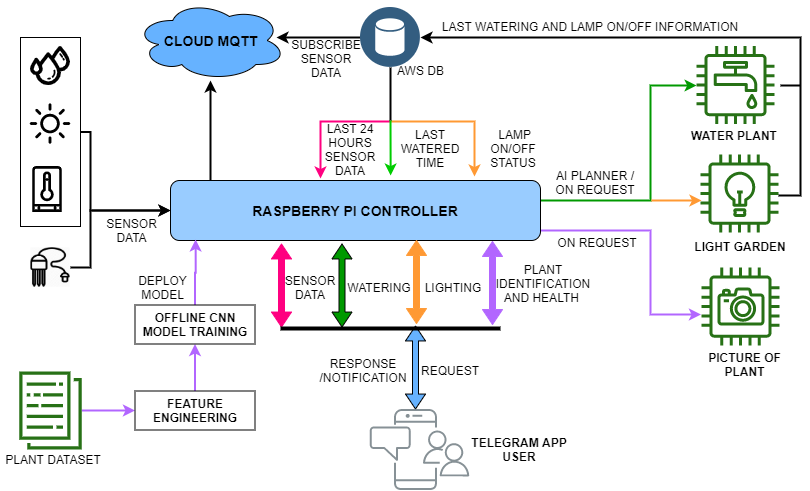

The diagram above was exported from draw.io. Its source (the exported page's mxGraphModel, read from the mxfile embedded in the PNG):
<mxGraphModel dx="868" dy="460" grid="1" gridSize="10" guides="1" tooltips="1" connect="1" arrows="1" fold="1" page="1" pageScale="1" pageWidth="850" pageHeight="1100" math="0" shadow="0">
  <root>
    <mxCell id="0" />
    <mxCell id="1" parent="0" />
    <mxCell id="WNyzhl7qsfKSNOLZDh8s-54" style="edgeStyle=orthogonalEdgeStyle;rounded=0;orthogonalLoop=1;jettySize=auto;html=1;strokeWidth=2;strokeColor=#009900;" parent="1" source="WNyzhl7qsfKSNOLZDh8s-1" target="WNyzhl7qsfKSNOLZDh8s-3" edge="1">
      <mxGeometry relative="1" as="geometry">
        <Array as="points">
          <mxPoint x="660" y="210" />
          <mxPoint x="660" y="95" />
        </Array>
      </mxGeometry>
    </mxCell>
    <mxCell id="WNyzhl7qsfKSNOLZDh8s-55" style="edgeStyle=orthogonalEdgeStyle;rounded=0;orthogonalLoop=1;jettySize=auto;html=1;strokeWidth=2;strokeColor=#B266FF;" parent="1" source="WNyzhl7qsfKSNOLZDh8s-1" edge="1">
      <mxGeometry relative="1" as="geometry">
        <mxPoint x="710.4714008202029" y="324" as="targetPoint" />
        <Array as="points">
          <mxPoint x="660" y="240" />
          <mxPoint x="660" y="324" />
        </Array>
      </mxGeometry>
    </mxCell>
    <mxCell id="WNyzhl7qsfKSNOLZDh8s-77" style="edgeStyle=orthogonalEdgeStyle;rounded=0;orthogonalLoop=1;jettySize=auto;html=1;exitX=0.25;exitY=0;exitDx=0;exitDy=0;strokeWidth=2;" parent="1" edge="1">
      <mxGeometry relative="1" as="geometry">
        <mxPoint x="220" y="90" as="targetPoint" />
        <mxPoint x="220" y="190" as="sourcePoint" />
        <Array as="points">
          <mxPoint x="220" y="140" />
          <mxPoint x="220" y="140" />
        </Array>
      </mxGeometry>
    </mxCell>
    <mxCell id="WNyzhl7qsfKSNOLZDh8s-1" value="&lt;b&gt;&lt;font style=&quot;font-size: 14px&quot;&gt;&amp;nbsp;RASPBERRY PI CONTROLLER&amp;nbsp;&lt;/font&gt;&lt;/b&gt;" style="rounded=1;whiteSpace=wrap;html=1;fillColor=#99CCFF;" parent="1" vertex="1">
      <mxGeometry x="180" y="190" width="370" height="60" as="geometry" />
    </mxCell>
    <mxCell id="WNyzhl7qsfKSNOLZDh8s-3" value="" style="outlineConnect=0;fontColor=#232F3E;gradientColor=none;fillColor=#277116;strokeColor=none;dashed=0;verticalLabelPosition=bottom;verticalAlign=top;align=center;html=1;fontSize=12;fontStyle=0;aspect=fixed;pointerEvents=1;shape=mxgraph.aws4.utility;" parent="1" vertex="1">
      <mxGeometry x="706" y="55.5" width="78" height="78" as="geometry" />
    </mxCell>
    <mxCell id="WNyzhl7qsfKSNOLZDh8s-43" style="edgeStyle=orthogonalEdgeStyle;rounded=0;orthogonalLoop=1;jettySize=auto;html=1;strokeWidth=2;entryX=1;entryY=0.5;entryDx=0;entryDy=0;" parent="1" source="WNyzhl7qsfKSNOLZDh8s-5" target="WNyzhl7qsfKSNOLZDh8s-14" edge="1">
      <mxGeometry relative="1" as="geometry">
        <mxPoint x="440" y="40" as="targetPoint" />
        <Array as="points">
          <mxPoint x="810" y="205" />
          <mxPoint x="810" y="47" />
        </Array>
      </mxGeometry>
    </mxCell>
    <mxCell id="WNyzhl7qsfKSNOLZDh8s-5" value="" style="outlineConnect=0;fontColor=#232F3E;gradientColor=none;fillColor=#277116;strokeColor=none;dashed=0;verticalLabelPosition=bottom;verticalAlign=top;align=center;html=1;fontSize=12;fontStyle=0;aspect=fixed;pointerEvents=1;shape=mxgraph.aws4.lightbulb;" parent="1" vertex="1">
      <mxGeometry x="710" y="164" width="78" height="78" as="geometry" />
    </mxCell>
    <mxCell id="WNyzhl7qsfKSNOLZDh8s-9" value="&lt;b&gt;LIGHT GARDEN&lt;/b&gt;" style="text;html=1;strokeColor=none;fillColor=none;align=center;verticalAlign=middle;whiteSpace=wrap;rounded=0;" parent="1" vertex="1">
      <mxGeometry x="700" y="246" width="100" height="20" as="geometry" />
    </mxCell>
    <mxCell id="WNyzhl7qsfKSNOLZDh8s-10" value="&lt;b&gt;WATER PLANT&lt;/b&gt;" style="text;html=1;strokeColor=none;fillColor=none;align=center;verticalAlign=middle;whiteSpace=wrap;rounded=0;" parent="1" vertex="1">
      <mxGeometry x="699" y="135" width="90" height="20" as="geometry" />
    </mxCell>
    <mxCell id="WNyzhl7qsfKSNOLZDh8s-11" value="" style="outlineConnect=0;gradientColor=none;fontColor=#545B64;strokeColor=none;fillColor=#879196;dashed=0;verticalLabelPosition=bottom;verticalAlign=top;align=center;html=1;fontSize=12;fontStyle=0;aspect=fixed;shape=mxgraph.aws4.illustration_notification;pointerEvents=1;labelBackgroundColor=#ffffff;" parent="1" vertex="1">
      <mxGeometry x="379" y="418.5" width="100" height="81" as="geometry" />
    </mxCell>
    <mxCell id="WNyzhl7qsfKSNOLZDh8s-89" style="edgeStyle=orthogonalEdgeStyle;rounded=0;orthogonalLoop=1;jettySize=auto;html=1;strokeWidth=2;entryX=0;entryY=0.5;entryDx=0;entryDy=0;strokeColor=#B266FF;" parent="1" source="WNyzhl7qsfKSNOLZDh8s-13" target="WNyzhl7qsfKSNOLZDh8s-90" edge="1">
      <mxGeometry relative="1" as="geometry">
        <mxPoint x="202" y="390" as="targetPoint" />
      </mxGeometry>
    </mxCell>
    <mxCell id="WNyzhl7qsfKSNOLZDh8s-13" value="" style="outlineConnect=0;fontColor=#232F3E;gradientColor=none;fillColor=#277116;strokeColor=none;dashed=0;verticalLabelPosition=bottom;verticalAlign=top;align=center;html=1;fontSize=12;fontStyle=0;aspect=fixed;pointerEvents=1;shape=mxgraph.aws4.data_set;" parent="1" vertex="1">
      <mxGeometry x="28.5" y="381" width="63" height="78" as="geometry" />
    </mxCell>
    <mxCell id="WNyzhl7qsfKSNOLZDh8s-39" style="edgeStyle=orthogonalEdgeStyle;rounded=0;orthogonalLoop=1;jettySize=auto;html=1;strokeWidth=2;strokeColor=#FF9933;" parent="1" edge="1">
      <mxGeometry relative="1" as="geometry">
        <mxPoint x="400" y="131" as="sourcePoint" />
        <mxPoint x="484" y="186" as="targetPoint" />
        <Array as="points">
          <mxPoint x="400" y="131" />
          <mxPoint x="484" y="131" />
        </Array>
      </mxGeometry>
    </mxCell>
    <mxCell id="WNyzhl7qsfKSNOLZDh8s-40" style="edgeStyle=orthogonalEdgeStyle;rounded=0;orthogonalLoop=1;jettySize=auto;html=1;strokeWidth=2;strokeColor=#FF0080;" parent="1" edge="1">
      <mxGeometry relative="1" as="geometry">
        <mxPoint x="400" y="131" as="sourcePoint" />
        <mxPoint x="330" y="188" as="targetPoint" />
        <Array as="points">
          <mxPoint x="330" y="131" />
          <mxPoint x="330" y="188" />
        </Array>
      </mxGeometry>
    </mxCell>
    <mxCell id="WNyzhl7qsfKSNOLZDh8s-128" style="edgeStyle=orthogonalEdgeStyle;rounded=0;orthogonalLoop=1;jettySize=auto;html=1;exitX=0;exitY=0.5;exitDx=0;exitDy=0;strokeColor=#000000;strokeWidth=2;" parent="1" source="WNyzhl7qsfKSNOLZDh8s-14" edge="1">
      <mxGeometry relative="1" as="geometry">
        <mxPoint x="286" y="47" as="targetPoint" />
        <mxPoint x="366" y="47" as="sourcePoint" />
      </mxGeometry>
    </mxCell>
    <mxCell id="WNyzhl7qsfKSNOLZDh8s-14" value="" style="aspect=fixed;perimeter=ellipsePerimeter;html=1;align=center;shadow=0;dashed=0;image;image=img/lib/ibm/data/data_services.svg;strokeColor=#FF0000;fillColor=#FFFF66;gradientColor=none;fontColor=#4277BB;labelBackgroundColor=#ffffff;spacingTop=3;" parent="1" vertex="1">
      <mxGeometry x="370" y="17" width="60" height="60" as="geometry" />
    </mxCell>
    <mxCell id="WNyzhl7qsfKSNOLZDh8s-18" value="&lt;b&gt;&lt;font style=&quot;font-size: 14px&quot;&gt;CLOUD MQTT&lt;/font&gt;&lt;/b&gt;" style="ellipse;shape=cloud;whiteSpace=wrap;html=1;fillColor=#66B2FF;" parent="1" vertex="1">
      <mxGeometry x="144.5" y="10" width="151" height="80" as="geometry" />
    </mxCell>
    <mxCell id="WNyzhl7qsfKSNOLZDh8s-19" value="" style="shape=image;verticalLabelPosition=bottom;labelBackgroundColor=#ffffff;verticalAlign=top;aspect=fixed;imageAspect=0;image=data:image/svg+xml,(base64 omitted: 1404 chars);" parent="1" vertex="1">
      <mxGeometry x="34" y="176" width="46" height="46" as="geometry" />
    </mxCell>
    <mxCell id="WNyzhl7qsfKSNOLZDh8s-33" style="edgeStyle=orthogonalEdgeStyle;rounded=0;orthogonalLoop=1;jettySize=auto;html=1;entryX=0;entryY=0.5;entryDx=0;entryDy=0;strokeWidth=2;" parent="1" source="WNyzhl7qsfKSNOLZDh8s-20" target="WNyzhl7qsfKSNOLZDh8s-1" edge="1">
      <mxGeometry relative="1" as="geometry">
        <Array as="points">
          <mxPoint x="100" y="277" />
          <mxPoint x="100" y="220" />
        </Array>
      </mxGeometry>
    </mxCell>
    <mxCell id="WNyzhl7qsfKSNOLZDh8s-20" value="" style="shape=image;verticalLabelPosition=bottom;labelBackgroundColor=#ffffff;verticalAlign=top;aspect=fixed;imageAspect=0;image=data:image/jpeg,(base64 omitted: 10340 chars);" parent="1" vertex="1">
      <mxGeometry x="40" y="257" width="40" height="40" as="geometry" />
    </mxCell>
    <mxCell id="WNyzhl7qsfKSNOLZDh8s-23" value="" style="shape=image;verticalLabelPosition=bottom;labelBackgroundColor=#ffffff;verticalAlign=top;aspect=fixed;imageAspect=0;image=https://image.flaticon.com/icons/svg/118/118755.svg;" parent="1" vertex="1">
      <mxGeometry x="37.5" y="111" width="45" height="45" as="geometry" />
    </mxCell>
    <mxCell id="WNyzhl7qsfKSNOLZDh8s-24" value="" style="shape=image;verticalLabelPosition=bottom;labelBackgroundColor=#ffffff;verticalAlign=top;aspect=fixed;imageAspect=0;image=https://image.flaticon.com/icons/svg/219/219816.svg;" parent="1" vertex="1">
      <mxGeometry x="40" y="55.5" width="40" height="40" as="geometry" />
    </mxCell>
    <mxCell id="WNyzhl7qsfKSNOLZDh8s-30" style="edgeStyle=orthogonalEdgeStyle;rounded=0;orthogonalLoop=1;jettySize=auto;html=1;entryX=0;entryY=0.5;entryDx=0;entryDy=0;strokeWidth=2;" parent="1" source="WNyzhl7qsfKSNOLZDh8s-28" target="WNyzhl7qsfKSNOLZDh8s-1" edge="1">
      <mxGeometry relative="1" as="geometry">
        <Array as="points">
          <mxPoint x="100" y="142" />
          <mxPoint x="100" y="220" />
        </Array>
      </mxGeometry>
    </mxCell>
    <mxCell id="WNyzhl7qsfKSNOLZDh8s-28" value="" style="rounded=0;whiteSpace=wrap;html=1;fillColor=none;" parent="1" vertex="1">
      <mxGeometry x="30" y="47" width="60" height="189" as="geometry" />
    </mxCell>
    <mxCell id="WNyzhl7qsfKSNOLZDh8s-45" value="" style="line;strokeWidth=2;html=1;fillColor=#66B2FF;" parent="1" vertex="1">
      <mxGeometry x="790" y="90" width="20" height="10" as="geometry" />
    </mxCell>
    <mxCell id="WNyzhl7qsfKSNOLZDh8s-52" value="LAST WATERING AND LAMP ON/OFF INFORMATION" style="text;html=1;strokeColor=none;fillColor=none;align=center;verticalAlign=middle;whiteSpace=wrap;rounded=0;" parent="1" vertex="1">
      <mxGeometry x="450" y="26" width="300" height="20" as="geometry" />
    </mxCell>
    <mxCell id="WNyzhl7qsfKSNOLZDh8s-56" value="" style="shape=doubleArrow;direction=south;whiteSpace=wrap;html=1;fillColor=#FF0080;arrowWidth=0.3;arrowSize=0.18;strokeColor=#FF0080;" parent="1" vertex="1">
      <mxGeometry x="281" y="253.5" width="20" height="83" as="geometry" />
    </mxCell>
    <mxCell id="WNyzhl7qsfKSNOLZDh8s-60" value="" style="shape=doubleArrow;direction=south;whiteSpace=wrap;html=1;fillColor=#B266FF;arrowWidth=0.3;arrowSize=0.18;strokeColor=#B266FF;" parent="1" vertex="1">
      <mxGeometry x="492" y="251" width="20" height="83" as="geometry" />
    </mxCell>
    <mxCell id="WNyzhl7qsfKSNOLZDh8s-61" value="" style="shape=doubleArrow;direction=south;whiteSpace=wrap;html=1;fillColor=#009900;arrowWidth=0.3;arrowSize=0.18;" parent="1" vertex="1">
      <mxGeometry x="341.5" y="253.5" width="20" height="83" as="geometry" />
    </mxCell>
    <mxCell id="WNyzhl7qsfKSNOLZDh8s-64" value="" style="shape=doubleArrow;direction=south;whiteSpace=wrap;html=1;fillColor=#66B2FF;arrowWidth=0.3;arrowSize=0.18;" parent="1" vertex="1">
      <mxGeometry x="415" y="335.5" width="20" height="83" as="geometry" />
    </mxCell>
    <mxCell id="WNyzhl7qsfKSNOLZDh8s-66" value="" style="line;strokeWidth=4;html=1;perimeter=backbonePerimeter;points=[];outlineConnect=0;fillColor=#66B2FF;" parent="1" vertex="1">
      <mxGeometry x="290" y="333" width="220" height="10" as="geometry" />
    </mxCell>
    <mxCell id="WNyzhl7qsfKSNOLZDh8s-67" value="REQUEST" style="text;html=1;strokeColor=none;fillColor=none;align=center;verticalAlign=middle;whiteSpace=wrap;rounded=0;" parent="1" vertex="1">
      <mxGeometry x="440" y="369.5" width="40" height="20" as="geometry" />
    </mxCell>
    <mxCell id="WNyzhl7qsfKSNOLZDh8s-68" value="RESPONSE /NOTIFICATION" style="text;html=1;strokeColor=none;fillColor=none;align=center;verticalAlign=middle;whiteSpace=wrap;rounded=0;" parent="1" vertex="1">
      <mxGeometry x="353" y="369.5" width="40" height="20" as="geometry" />
    </mxCell>
    <mxCell id="WNyzhl7qsfKSNOLZDh8s-70" value="PLANT IDENTIFICATION AND HEALTH&amp;nbsp;" style="text;html=1;strokeColor=none;fillColor=none;align=center;verticalAlign=middle;whiteSpace=wrap;rounded=0;" parent="1" vertex="1">
      <mxGeometry x="533" y="282.5" width="40" height="20" as="geometry" />
    </mxCell>
    <mxCell id="WNyzhl7qsfKSNOLZDh8s-71" value="SENSOR DATA" style="text;html=1;strokeColor=none;fillColor=none;align=center;verticalAlign=middle;whiteSpace=wrap;rounded=0;" parent="1" vertex="1">
      <mxGeometry x="300" y="287" width="40" height="20" as="geometry" />
    </mxCell>
    <mxCell id="WNyzhl7qsfKSNOLZDh8s-72" value="&lt;br&gt;LIGHTING" style="text;html=1;strokeColor=none;fillColor=none;align=center;verticalAlign=middle;whiteSpace=wrap;rounded=0;" parent="1" vertex="1">
      <mxGeometry x="443" y="280" width="40" height="20" as="geometry" />
    </mxCell>
    <mxCell id="WNyzhl7qsfKSNOLZDh8s-113" style="edgeStyle=orthogonalEdgeStyle;rounded=0;orthogonalLoop=1;jettySize=auto;html=1;strokeWidth=2;strokeColor=#FF9933;" parent="1" edge="1">
      <mxGeometry relative="1" as="geometry">
        <mxPoint x="711" y="210" as="targetPoint" />
        <mxPoint x="661" y="210" as="sourcePoint" />
      </mxGeometry>
    </mxCell>
    <mxCell id="WNyzhl7qsfKSNOLZDh8s-74" value="AI PLANNER / ON REQUEST" style="text;html=1;strokeColor=none;fillColor=none;align=center;verticalAlign=middle;whiteSpace=wrap;rounded=0;" parent="1" vertex="1">
      <mxGeometry x="560" y="180" width="90" height="24" as="geometry" />
    </mxCell>
    <mxCell id="WNyzhl7qsfKSNOLZDh8s-81" value="SUBSCRIBE&lt;br&gt;SENSOR DATA" style="text;html=1;strokeColor=none;fillColor=none;align=center;verticalAlign=middle;whiteSpace=wrap;rounded=0;" parent="1" vertex="1">
      <mxGeometry x="295.5" y="58" width="80" height="20" as="geometry" />
    </mxCell>
    <mxCell id="WNyzhl7qsfKSNOLZDh8s-82" value="&amp;nbsp;LAMP ON/OFF STATUS" style="text;html=1;strokeColor=none;fillColor=none;align=center;verticalAlign=middle;whiteSpace=wrap;rounded=0;" parent="1" vertex="1">
      <mxGeometry x="483" y="146.5" width="80" height="22" as="geometry" />
    </mxCell>
    <mxCell id="WNyzhl7qsfKSNOLZDh8s-83" value="LAST 24 HOURS SENSOR DATA" style="text;html=1;strokeColor=none;fillColor=none;align=center;verticalAlign=middle;whiteSpace=wrap;rounded=0;" parent="1" vertex="1">
      <mxGeometry x="320" y="148" width="80" height="22" as="geometry" />
    </mxCell>
    <mxCell id="WNyzhl7qsfKSNOLZDh8s-86" value="PLANT DATASET" style="text;html=1;strokeColor=none;fillColor=none;align=center;verticalAlign=middle;whiteSpace=wrap;rounded=0;" parent="1" vertex="1">
      <mxGeometry x="10" y="459" width="106" height="20" as="geometry" />
    </mxCell>
    <mxCell id="WNyzhl7qsfKSNOLZDh8s-87" value="SENSOR DATA" style="text;html=1;strokeColor=none;fillColor=none;align=center;verticalAlign=middle;whiteSpace=wrap;rounded=0;" parent="1" vertex="1">
      <mxGeometry x="103" y="230" width="77" height="20" as="geometry" />
    </mxCell>
    <mxCell id="WNyzhl7qsfKSNOLZDh8s-100" value="" style="edgeStyle=orthogonalEdgeStyle;rounded=0;orthogonalLoop=1;jettySize=auto;html=1;strokeWidth=2;strokeColor=#B266FF;" parent="1" source="WNyzhl7qsfKSNOLZDh8s-90" target="WNyzhl7qsfKSNOLZDh8s-92" edge="1">
      <mxGeometry relative="1" as="geometry" />
    </mxCell>
    <mxCell id="WNyzhl7qsfKSNOLZDh8s-90" value="&lt;b&gt;FEATURE ENGINEERING&lt;/b&gt;" style="rounded=0;whiteSpace=wrap;html=1;fillColor=none;" parent="1" vertex="1">
      <mxGeometry x="144.5" y="400.5" width="120" height="39" as="geometry" />
    </mxCell>
    <mxCell id="WNyzhl7qsfKSNOLZDh8s-98" value="DEPLOY MODEL" style="text;html=1;strokeColor=none;fillColor=none;align=center;verticalAlign=middle;whiteSpace=wrap;rounded=0;" parent="1" vertex="1">
      <mxGeometry x="140" y="287" width="65" height="20" as="geometry" />
    </mxCell>
    <mxCell id="WNyzhl7qsfKSNOLZDh8s-107" style="edgeStyle=orthogonalEdgeStyle;rounded=0;orthogonalLoop=1;jettySize=auto;html=1;entryX=0.068;entryY=0.983;entryDx=0;entryDy=0;entryPerimeter=0;strokeWidth=2;strokeColor=#B266FF;" parent="1" source="WNyzhl7qsfKSNOLZDh8s-92" target="WNyzhl7qsfKSNOLZDh8s-1" edge="1">
      <mxGeometry relative="1" as="geometry" />
    </mxCell>
    <mxCell id="WNyzhl7qsfKSNOLZDh8s-92" value="&lt;b&gt;OFFLINE CNN MODEL TRAINING&lt;/b&gt;" style="rounded=0;whiteSpace=wrap;html=1;fillColor=none;" parent="1" vertex="1">
      <mxGeometry x="144.5" y="314.5" width="120" height="39" as="geometry" />
    </mxCell>
    <mxCell id="WNyzhl7qsfKSNOLZDh8s-110" value="&lt;b&gt;TELEGRAM APP USER&lt;/b&gt;" style="text;html=1;strokeColor=none;fillColor=none;align=center;verticalAlign=middle;whiteSpace=wrap;rounded=0;" parent="1" vertex="1">
      <mxGeometry x="479" y="449" width="100" height="20" as="geometry" />
    </mxCell>
    <mxCell id="WNyzhl7qsfKSNOLZDh8s-115" value="ON REQUEST" style="text;html=1;strokeColor=none;fillColor=none;align=center;verticalAlign=middle;whiteSpace=wrap;rounded=0;" parent="1" vertex="1">
      <mxGeometry x="562" y="242" width="90" height="20" as="geometry" />
    </mxCell>
    <mxCell id="WNyzhl7qsfKSNOLZDh8s-116" value="" style="shape=doubleArrow;direction=south;whiteSpace=wrap;html=1;fillColor=#FF9933;arrowWidth=0.3;arrowSize=0.18;strokeColor=#FF9933;" parent="1" vertex="1">
      <mxGeometry x="416" y="250" width="20" height="83" as="geometry" />
    </mxCell>
    <mxCell id="WNyzhl7qsfKSNOLZDh8s-117" value="WATERING" style="text;html=1;strokeColor=none;fillColor=none;align=center;verticalAlign=middle;whiteSpace=wrap;rounded=0;" parent="1" vertex="1">
      <mxGeometry x="369" y="287" width="40" height="20" as="geometry" />
    </mxCell>
    <mxCell id="WNyzhl7qsfKSNOLZDh8s-119" value="LAST WATERED TIME" style="text;html=1;strokeColor=none;fillColor=none;align=center;verticalAlign=middle;whiteSpace=wrap;rounded=0;" parent="1" vertex="1">
      <mxGeometry x="400" y="145" width="80" height="25" as="geometry" />
    </mxCell>
    <mxCell id="WNyzhl7qsfKSNOLZDh8s-123" value="" style="endArrow=none;html=1;strokeColor=#000000;strokeWidth=2;entryX=0.5;entryY=1;entryDx=0;entryDy=0;" parent="1" target="WNyzhl7qsfKSNOLZDh8s-14" edge="1">
      <mxGeometry width="50" height="50" relative="1" as="geometry">
        <mxPoint x="400" y="130" as="sourcePoint" />
        <mxPoint x="70" y="520" as="targetPoint" />
      </mxGeometry>
    </mxCell>
    <mxCell id="WNyzhl7qsfKSNOLZDh8s-124" value="" style="endArrow=classic;html=1;strokeColor=#00CC00;strokeWidth=2;entryX=0.595;entryY=-0.083;entryDx=0;entryDy=0;entryPerimeter=0;" parent="1" target="WNyzhl7qsfKSNOLZDh8s-1" edge="1">
      <mxGeometry width="50" height="50" relative="1" as="geometry">
        <mxPoint x="400" y="130" as="sourcePoint" />
        <mxPoint x="70" y="520" as="targetPoint" />
      </mxGeometry>
    </mxCell>
    <mxCell id="WNyzhl7qsfKSNOLZDh8s-129" value="AWS DB" style="text;html=1;strokeColor=none;fillColor=none;align=center;verticalAlign=middle;whiteSpace=wrap;rounded=0;" parent="1" vertex="1">
      <mxGeometry x="397.5" y="70" width="65" height="20" as="geometry" />
    </mxCell>
    <mxCell id="WNyzhl7qsfKSNOLZDh8s-130" value="" style="outlineConnect=0;fontColor=#232F3E;gradientColor=none;fillColor=#277116;strokeColor=none;dashed=0;verticalLabelPosition=bottom;verticalAlign=top;align=center;html=1;fontSize=12;fontStyle=0;aspect=fixed;pointerEvents=1;shape=mxgraph.aws4.camera;" parent="1" vertex="1">
      <mxGeometry x="711" y="277" width="78" height="78" as="geometry" />
    </mxCell>
    <mxCell id="WNyzhl7qsfKSNOLZDh8s-131" value="&lt;b&gt;PICTURE OF PLANT&lt;/b&gt;" style="text;html=1;strokeColor=none;fillColor=none;align=center;verticalAlign=middle;whiteSpace=wrap;rounded=0;" parent="1" vertex="1">
      <mxGeometry x="700" y="364" width="109" height="20" as="geometry" />
    </mxCell>
  </root>
</mxGraphModel>